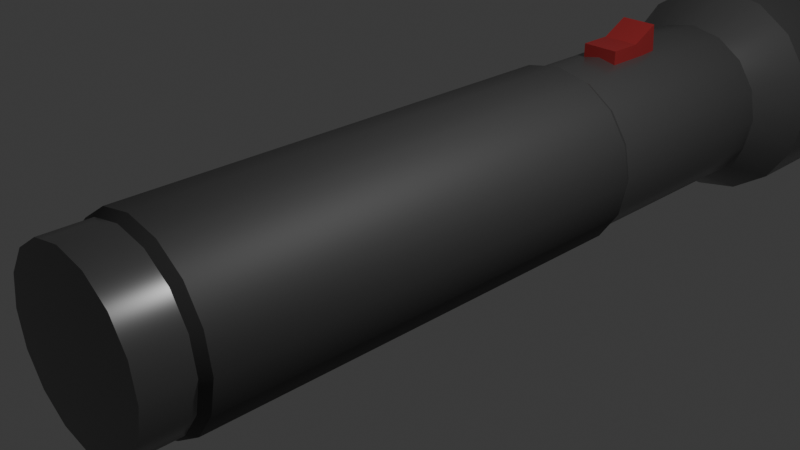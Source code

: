 # Source: Flashlight.blend  (saved by Blender 4.5.91; exported with 4.5.12 LTS)
import bpy
from mathutils import Matrix  # noqa: F401  (used for matrix-valued properties, if any)

bpy.ops.wm.read_factory_settings(use_empty=True)
scene = bpy.context.scene
scene.name = 'Scene'

# ---- collections
col_collection = bpy.data.collections.new('Collection'); scene.collection.children.link(col_collection)

# ---- materials (node trees are filled in below, after node groups)
mat_silver = bpy.data.materials.new('Silver')
mat_light = bpy.data.materials.new('Light')
mat_dullsilver = bpy.data.materials.new('DullSilver')
mat_red = bpy.data.materials.new('Red')

# ---- material node trees
mat_silver.use_nodes = True; mat_silver.node_tree.nodes.clear()
_N = mat_silver.node_tree.nodes; _L = mat_silver.node_tree.links
n0 = _N.new('ShaderNodeBsdfPrincipled'); n0.name = 'Principled BSDF'; n0.location = (-200, 100)
n0.inputs[0].default_value = (0.1812, 0.1812, 0.1812, 1.0)
n0.inputs[1].default_value = 0.627
n0.inputs[2].default_value = 0.3095
n1 = _N.new('ShaderNodeOutputMaterial'); n1.name = 'Material Output'; n1.location = (200, 100)
_L.new(n0.outputs[0], n1.inputs[0])
n1.is_active_output = True
mat_light.use_nodes = True; mat_light.node_tree.nodes.clear()
_N = mat_light.node_tree.nodes; _L = mat_light.node_tree.links
n0 = _N.new('ShaderNodeBsdfPrincipled'); n0.name = 'Principled BSDF'; n0.location = (-200, 100)
n0.inputs[0].default_value = (0.8002, 0.5716, 0.1353, 1.0)
n0.inputs[27].default_value = (1.0, 0.7792, 0.09671, 1.0)
n0.inputs[28].default_value = 1.9
n1 = _N.new('ShaderNodeOutputMaterial'); n1.name = 'Material Output'; n1.location = (200, 100)
_L.new(n0.outputs[0], n1.inputs[0])
n1.is_active_output = True
mat_dullsilver.use_nodes = True; mat_dullsilver.node_tree.nodes.clear()
_N = mat_dullsilver.node_tree.nodes; _L = mat_dullsilver.node_tree.links
n0 = _N.new('ShaderNodeBsdfPrincipled'); n0.name = 'Principled BSDF'; n0.location = (-200, 100)
n0.inputs[0].default_value = (0.08165, 0.08165, 0.08165, 1.0)
n0.inputs[1].default_value = 0.3413
n0.inputs[2].default_value = 0.627
n1 = _N.new('ShaderNodeOutputMaterial'); n1.name = 'Material Output'; n1.location = (200, 100)
_L.new(n0.outputs[0], n1.inputs[0])
n1.is_active_output = True
mat_red.use_nodes = True; mat_red.node_tree.nodes.clear()
_N = mat_red.node_tree.nodes; _L = mat_red.node_tree.links
n0 = _N.new('ShaderNodeBsdfPrincipled'); n0.name = 'Principled BSDF'; n0.location = (-200, 100)
n0.inputs[0].default_value = (0.3583, 0.02617, 0.02829, 1.0)
n1 = _N.new('ShaderNodeOutputMaterial'); n1.name = 'Material Output'; n1.location = (200, 100)
_L.new(n0.outputs[0], n1.inputs[0])
n1.is_active_output = True

# ---- world
world_world = bpy.data.worlds.new('World'); scene.world = world_world
world_world.use_nodes = True; world_world.node_tree.nodes.clear()
_N = world_world.node_tree.nodes; _L = world_world.node_tree.links
n0 = _N.new('ShaderNodeOutputWorld'); n0.name = 'World Output'; n0.location = (200, 100)
n1 = _N.new('ShaderNodeBackground'); n1.name = 'Background'; n1.location = (-200, 100)
n1.inputs[0].default_value = (0.05088, 0.05088, 0.05088, 1.0)
_L.new(n1.outputs[0], n0.inputs[0])
n0.is_active_output = True
world_world.color = (0.05088, 0.05088, 0.05088)
world_world.sun_shadow_jitter_overblur = 0.0

# ---- cameras
cam_camera = bpy.data.cameras.new('Camera')
cam_camera.clip_end = 100.0
cam_camera.ortho_scale = 7.314

# ---- lights
light_light = bpy.data.lights.new('Light', 'POINT')
light_light.energy = 1000.0
light_light.shadow_soft_size = 0.1

# ---- meshes
me_flashlight = bpy.data.meshes.new('Flashlight')
me_flashlight.from_pydata([(0.0, 1.0, -0.7198), (0.0, 1.0, 1.0), (0.3827, 0.9239, -0.7198), (0.3827, 0.9239, 1.0), (0.7071, 0.7071, -0.7198), (0.7071, 0.7071, 1.0), (0.9239, 0.3827, -0.7198), (0.9239, 0.3827, 1.0), (1.0, 1.069e-07, -0.7198), (1.0, 0.0, 1.0), (0.9239, -0.3827, -0.7198), (0.9239, -0.3827, 1.0), (0.7071, -0.7071, -0.7198), (0.7071, -0.7071, 1.0), (0.3827, -0.9239, -0.7198), (0.3827, -0.9239, 1.0), (0.0, -1.0, -0.7198), (0.0, -1.0, 1.0), (-0.3827, -0.9239, -0.7198), (-0.3827, -0.9239, 1.0), (-0.7071, -0.7071, -0.7198), (-0.7071, -0.7071, 1.0), (-0.9239, -0.3827, -0.7198), (-0.9239, -0.3827, 1.0), (-1.0, 1.069e-07, -0.7198), (-1.0, 0.0, 1.0), (-0.9239, 0.3827, -0.7198), (-0.9239, 0.3827, 1.0), (-0.7071, 0.7071, -0.7198), (-0.7071, 0.7071, 1.0), (-0.3827, 0.9239, -0.7198), (-0.3827, 0.9239, 1.0), (0.5177, 1.25, 1.126), (-1.245e-07, 1.353, 1.126), (0.9567, 0.9567, 1.126), (1.25, 0.5177, 1.126), (1.353, -3.012e-09, 1.126), (1.25, -0.5177, 1.126), (0.9567, -0.9567, 1.126), (0.5177, -1.25, 1.126), (-1.245e-07, -1.353, 1.126), (-0.5177, -1.25, 1.126), (-0.9567, -0.9567, 1.126), (-1.25, -0.5177, 1.126), (-1.353, -3.012e-09, 1.126), (-1.25, 0.5177, 1.126), (-0.9567, 0.9567, 1.126), (-0.5177, 1.25, 1.126), (0.4627, 1.117, 1.433), (-8.269e-08, 1.209, 1.433), (0.8549, 0.8549, 1.433), (1.117, 0.4627, 1.433), (1.209, -3.012e-09, 1.433), (1.117, -0.4627, 1.433), (0.8549, -0.8549, 1.433), (0.4627, -1.117, 1.433), (-8.269e-08, -1.209, 1.433), (-0.4627, -1.117, 1.433), (-0.8549, -0.8549, 1.433), (-1.117, -0.4627, 1.433), (-1.209, -3.012e-09, 1.433), (-1.117, 0.4627, 1.433), (-0.8549, 0.8549, 1.433), (-0.4627, 1.117, 1.433), (0.5177, 1.25, 1.433), (-8.269e-08, 1.353, 1.433), (0.9567, 0.9567, 1.433), (1.25, 0.5177, 1.433), (1.353, -3.012e-09, 1.433), (1.25, -0.5177, 1.433), (0.9567, -0.9567, 1.433), (0.5177, -1.25, 1.433), (-8.269e-08, -1.353, 1.433), (-0.5177, -1.25, 1.433), (-0.9567, -0.9567, 1.433), (-1.25, -0.5177, 1.433), (-1.353, -3.012e-09, 1.433), (-1.25, 0.5177, 1.433), (-0.9567, 0.9567, 1.433), (-0.5177, 1.25, 1.433), (0.4627, 1.117, 1.377), (-8.269e-08, 1.209, 1.377), (0.8549, 0.8549, 1.377), (1.117, 0.4627, 1.377), (1.209, -3.012e-09, 1.377), (1.117, -0.4627, 1.377), (0.8549, -0.8549, 1.377), (0.4627, -1.117, 1.377), (-8.269e-08, -1.209, 1.377), (-0.4627, -1.117, 1.377), (-0.8549, -0.8549, 1.377), (-1.117, -0.4627, 1.377), (-1.209, -3.012e-09, 1.377), (-1.117, 0.4627, 1.377), (-0.8549, 0.8549, 1.377), (-0.4627, 1.117, 1.377), (0.0, 1.0, -0.6139), (0.0, 1.0, 0.495), (0.3827, 0.9239, 0.495), (0.3827, 0.9239, -0.6139), (0.7071, 0.7071, 0.495), (0.7071, 0.7071, -0.6139), (0.9239, 0.3827, 0.495), (0.9239, 0.3827, -0.6139), (1.0, 6.169e-08, 0.495), (1.0, -1.07e-07, -0.6139), (0.9239, -0.3827, 0.495), (0.9239, -0.3827, -0.6139), (0.7071, -0.7071, 0.495), (0.7071, -0.7071, -0.6139), (0.3827, -0.9239, 0.495), (0.3827, -0.9239, -0.6139), (0.0, -1.0, 0.495), (0.0, -1.0, -0.6139), (-0.3827, -0.9239, 0.495), (-0.3827, -0.9239, -0.6139), (-0.7071, -0.7071, 0.495), (-0.7071, -0.7071, -0.6139), (-0.9239, -0.3827, 0.495), (-0.9239, -0.3827, -0.6139), (-1.0, 6.169e-08, 0.495), (-1.0, -1.07e-07, -0.6139), (-0.9239, 0.3827, 0.495), (-0.9239, 0.3827, -0.6139), (-0.7071, 0.7071, 0.495), (-0.7071, 0.7071, -0.6139), (-0.3827, 0.9239, 0.495), (-0.3827, 0.9239, -0.6139), (-3.555e-10, 1.064, -0.594), (-3.555e-10, 1.064, 0.4751), (0.407, 0.9827, 0.4751), (0.407, 0.9827, -0.594), (0.7521, 0.7521, 0.4751), (0.7521, 0.7521, -0.594), (0.9827, 0.407, 0.4751), (0.9827, 0.407, -0.594), (1.064, 4.541e-08, 0.4751), (1.064, -9.194e-08, -0.594), (0.9827, -0.407, 0.4751), (0.9827, -0.407, -0.594), (0.7521, -0.7521, 0.4751), (0.7521, -0.7521, -0.594), (0.407, -0.9827, 0.4751), (0.407, -0.9827, -0.594), (-3.555e-10, -1.064, 0.4751), (-3.555e-10, -1.064, -0.594), (-0.407, -0.9827, 0.4751), (-0.407, -0.9827, -0.594), (-0.7521, -0.7521, 0.4751), (-0.7521, -0.7521, -0.594), (-0.9827, -0.407, 0.4751), (-0.9827, -0.407, -0.594), (-1.064, 4.541e-08, 0.4751), (-1.064, -9.194e-08, -0.594), (-0.9827, 0.407, 0.4751), (-0.9827, 0.407, -0.594), (-0.7521, 0.7521, 0.4751), (-0.7521, 0.7521, -0.594), (-0.407, 0.9827, 0.4751), (-0.407, 0.9827, -0.594)], [], [(97, 1, 3, 98), (98, 3, 5, 100), (100, 5, 7, 102), (102, 7, 9, 104), (104, 9, 11, 106), (106, 11, 13, 108), (108, 13, 15, 110), (110, 15, 17, 112), (112, 17, 19, 114), (114, 19, 21, 116), (116, 21, 23, 118), (118, 23, 25, 120), (120, 25, 27, 122), (122, 27, 29, 124), (7, 5, 34, 35), (124, 29, 31, 126), (126, 31, 1, 97), (0, 2, 4, 6, 8, 10, 12, 14, 16, 18, 20, 22, 24, 26, 28, 30), (45, 44, 76, 77), (17, 15, 39, 40), (3, 1, 33, 32), (27, 25, 44, 45), (13, 11, 37, 38), (23, 21, 42, 43), (1, 31, 47, 33), (9, 7, 35, 36), (19, 17, 40, 41), (29, 27, 45, 46), (5, 3, 32, 34), (15, 13, 38, 39), (25, 23, 43, 44), (11, 9, 36, 37), (21, 19, 41, 42), (31, 29, 46, 47), (61, 60, 92, 93), (38, 37, 69, 70), (46, 45, 77, 78), (39, 38, 70, 71), (47, 46, 78, 79), (40, 39, 71, 72), (32, 33, 65, 64), (33, 47, 79, 65), (41, 40, 72, 73), (34, 32, 64, 66), (42, 41, 73, 74), (35, 34, 66, 67), (43, 42, 74, 75), (36, 35, 67, 68), (44, 43, 75, 76), (37, 36, 68, 69), (49, 48, 64, 65), (48, 50, 66, 64), (50, 51, 67, 66), (51, 52, 68, 67), (52, 53, 69, 68), (53, 54, 70, 69), (54, 55, 71, 70), (55, 56, 72, 71), (56, 57, 73, 72), (57, 58, 74, 73), (58, 59, 75, 74), (59, 60, 76, 75), (60, 61, 77, 76), (61, 62, 78, 77), (62, 63, 79, 78), (63, 49, 65, 79), (80, 81, 95, 94, 93, 92, 91, 90, 89, 88, 87, 86, 85, 84, 83, 82), (54, 53, 85, 86), (62, 61, 93, 94), (55, 54, 86, 87), (63, 62, 94, 95), (56, 55, 87, 88), (48, 49, 81, 80), (49, 63, 95, 81), (57, 56, 88, 89), (50, 48, 80, 82), (58, 57, 89, 90), (51, 50, 82, 83), (59, 58, 90, 91), (52, 51, 83, 84), (60, 59, 91, 92), (53, 52, 84, 85), (30, 127, 96, 0), (96, 127, 159, 128), (28, 125, 127, 30), (114, 116, 148, 146), (26, 123, 125, 28), (103, 101, 133, 135), (24, 121, 123, 26), (117, 115, 147, 149), (22, 119, 121, 24), (102, 104, 136, 134), (20, 117, 119, 22), (116, 118, 150, 148), (18, 115, 117, 20), (105, 103, 135, 137), (16, 113, 115, 18), (119, 117, 149, 151), (14, 111, 113, 16), (104, 106, 138, 136), (12, 109, 111, 14), (118, 120, 152, 150), (10, 107, 109, 12), (107, 105, 137, 139), (8, 105, 107, 10), (121, 119, 151, 153), (6, 103, 105, 8), (106, 108, 140, 138), (4, 101, 103, 6), (120, 122, 154, 152), (2, 99, 101, 4), (109, 107, 139, 141), (0, 96, 99, 2), (123, 121, 153, 155), (159, 158, 129, 128), (157, 156, 158, 159), (155, 154, 156, 157), (153, 152, 154, 155), (151, 150, 152, 153), (149, 148, 150, 151), (147, 146, 148, 149), (145, 144, 146, 147), (143, 142, 144, 145), (141, 140, 142, 143), (139, 138, 140, 141), (137, 136, 138, 139), (135, 134, 136, 137), (133, 132, 134, 135), (131, 130, 132, 133), (128, 129, 130, 131), (100, 102, 134, 132), (115, 113, 145, 147), (126, 97, 129, 158), (101, 99, 131, 133), (112, 114, 146, 144), (127, 125, 157, 159), (98, 100, 132, 130), (113, 111, 143, 145), (124, 126, 158, 156), (99, 96, 128, 131), (110, 112, 144, 142), (125, 123, 155, 157), (97, 98, 130, 129), (111, 109, 141, 143), (122, 124, 156, 154), (108, 110, 142, 140)])
me_flashlight.polygons.foreach_set('use_smooth', [True] * 146)
me_flashlight.polygons.foreach_set('material_index', [0, 0, 0, 0, 0, 0, 0, 0, 0, 0, 0, 0, 0, 0, 0, 0, 0, 0, 0, 0, 0, 0, 0, 0, 0, 0, 0, 0, 0, 0, 0, 0, 0, 0, 0, 0, 0, 0, 0, 0, 0, 0, 0, 0, 0, 0, 0, 0, 0, 0, 0, 0, 0, 0, 0, 0, 0, 0, 0, 0, 0, 0, 0, 0, 0, 0, 1, 0, 0, 0, 0, 0, 0, 0, 0, 0, 0, 0, 0, 0, 0, 0, 0, 2, 0, 2, 0, 2, 0, 2, 0, 2, 0, 2, 0, 2, 0, 2, 0, 2, 0, 2, 0, 2, 0, 2, 0, 2, 0, 2, 0, 2, 0, 2, 2, 2, 2, 2, 2, 2, 2, 2, 2, 2, 2, 2, 2, 2, 2, 2, 2, 2, 2, 2, 2, 2, 2, 2, 2, 2, 2, 2, 2, 2, 2, 2])
_k = set([(0, 2), (0, 30), (1, 3), (1, 31), (2, 4), (3, 5), (4, 6), (5, 7), (6, 8), (7, 9), (8, 10), (9, 11), (10, 12), (11, 13), (12, 14), (13, 15), (14, 16), (15, 17), (16, 18), (17, 19), (18, 20), (19, 21), (20, 22), (21, 23), (22, 24), (23, 25), (24, 26), (25, 27), (26, 28), (27, 29), (28, 30), (29, 31), (32, 33), (32, 34), (33, 47), (34, 35), (35, 36), (36, 37), (37, 38), (38, 39), (39, 40), (40, 41), (41, 42), (42, 43), (43, 44), (44, 45), (45, 46), (46, 47), (48, 49), (48, 50), (49, 63), (50, 51), (51, 52), (52, 53), (53, 54), (54, 55), (55, 56), (56, 57), (57, 58), (58, 59), (59, 60), (60, 61), (61, 62), (62, 63), (64, 65), (64, 66), (65, 79), (66, 67), (67, 68), (68, 69), (69, 70), (70, 71), (71, 72), (72, 73), (73, 74), (74, 75), (75, 76), (76, 77), (77, 78), (78, 79), (80, 81), (80, 82), (81, 95), (82, 83), (83, 84), (84, 85), (85, 86), (86, 87), (87, 88), (88, 89), (89, 90), (90, 91), (91, 92), (92, 93), (93, 94), (94, 95), (96, 99), (96, 127), (97, 98), (97, 126), (98, 100), (99, 101), (100, 102), (101, 103), (102, 104), (103, 105), (104, 106), (105, 107), (106, 108), (107, 109), (108, 110), (109, 111), (110, 112), (111, 113), (112, 114), (113, 115), (114, 116), (115, 117), (116, 118), (117, 119), (118, 120), (119, 121), (120, 122), (121, 123), (122, 124), (123, 125), (124, 126), (125, 127), (128, 131), (128, 159), (129, 130), (129, 158), (130, 132), (131, 133), (132, 134), (133, 135), (134, 136), (135, 137), (136, 138), (137, 139), (138, 140), (139, 141), (140, 142), (141, 143), (142, 144), (143, 145), (144, 146), (145, 147), (146, 148), (147, 149), (148, 150), (149, 151), (150, 152), (151, 153), (152, 154), (153, 155), (154, 156), (155, 157), (156, 158), (157, 159)])
me_flashlight.attributes.new('sharp_edge', 'BOOLEAN', 'EDGE').data.foreach_set('value', [ (min(e.vertices), max(e.vertices)) in _k for e in me_flashlight.edges])
_uv = me_flashlight.uv_layers.new(name='UVMap')
_uv.uv.foreach_set('vector', [1.0, 0.8333, 1.0, 1.0, 0.9375, 1.0, 0.9375, 0.8333, 0.9375, 0.8333, 0.9375, 1.0, 0.875, 1.0, 0.875, 0.8333, 0.875, 0.8333, 0.875, 1.0, 0.8125, 1.0, 0.8125, 0.8333, 0.8125, 0.8333, 0.8125, 1.0, 0.75, 1.0, 0.75, 0.8333, 0.75, 0.8333, 0.75, 1.0, 0.6875, 1.0, 0.6875, 0.8333, 0.6875, 0.8333, 0.6875, 1.0, 0.625, 1.0, 0.625, 0.8333, 0.625, 0.8333, 0.625, 1.0, 0.5625, 1.0, 0.5625, 0.8333, 0.5625, 0.8333, 0.5625, 1.0, 0.5, 1.0, 0.5, 0.8333, 0.5, 0.8333, 0.5, 1.0, 0.4375, 1.0, 0.4375, 0.8333, 0.4375, 0.8333, 0.4375, 1.0, 0.375, 1.0, 0.375, 0.8333, 0.375, 0.8333, 0.375, 1.0, 0.3125, 1.0, 0.3125, 0.8333, 0.3125, 0.8333, 0.3125, 1.0, 0.25, 1.0, 0.25, 0.8333, 0.25, 0.8333, 0.25, 1.0, 0.1875, 1.0, 0.1875, 0.8333, 0.1875, 0.8333, 0.1875, 1.0, 0.125, 1.0, 0.125, 0.8333, 0.8125, 1.0, 0.875, 1.0, 0.875, 1.0, 0.8125, 1.0, 0.125, 0.8333, 0.125, 1.0, 0.0625, 1.0, 0.0625, 0.8333, 0.0625, 0.8333, 0.0625, 1.0, 0.0, 1.0, 0.0, 0.8333, 0.75, 0.49, 0.8418, 0.4717, 0.9197, 0.4197, 0.9717, 0.3418, 0.99, 0.25, 0.9717, 0.1582, 0.9197, 0.08029, 0.8418, 0.02827, 0.75, 0.01, 0.6582, 0.02827, 0.5803, 0.08029, 0.5283, 0.1582, 0.51, 0.25, 0.5283, 0.3418, 0.5803, 0.4197, 0.6582, 0.4717, 0.1875, 1.0, 0.25, 1.0, 0.25, 1.0, 0.1875, 1.0, 0.5, 1.0, 0.5625, 1.0, 0.5625, 1.0, 0.5, 1.0, 0.9375, 1.0, 1.0, 1.0, 1.0, 1.0, 0.9375, 1.0, 0.1875, 1.0, 0.25, 1.0, 0.25, 1.0, 0.1875, 1.0, 0.625, 1.0, 0.6875, 1.0, 0.6875, 1.0, 0.625, 1.0, 0.3125, 1.0, 0.375, 1.0, 0.375, 1.0, 0.3125, 1.0, 0.0, 1.0, 0.0625, 1.0, 0.0625, 1.0, 0.0, 1.0, 0.75, 1.0, 0.8125, 1.0, 0.8125, 1.0, 0.75, 1.0, 0.4375, 1.0, 0.5, 1.0, 0.5, 1.0, 0.4375, 1.0, 0.125, 1.0, 0.1875, 1.0, 0.1875, 1.0, 0.125, 1.0, 0.875, 1.0, 0.9375, 1.0, 0.9375, 1.0, 0.875, 1.0, 0.5625, 1.0, 0.625, 1.0, 0.625, 1.0, 0.5625, 1.0, 0.25, 1.0, 0.3125, 1.0, 0.3125, 1.0, 0.25, 1.0, 0.6875, 1.0, 0.75, 1.0, 0.75, 1.0, 0.6875, 1.0, 0.375, 1.0, 0.4375, 1.0, 0.4375, 1.0, 0.375, 1.0, 0.0625, 1.0, 0.125, 1.0, 0.125, 1.0, 0.0625, 1.0, 0.05186, 0.3321, 0.03553, 0.25, 0.03553, 0.25, 0.05186, 0.3321, 0.625, 1.0, 0.6875, 1.0, 0.6875, 1.0, 0.625, 1.0, 0.125, 1.0, 0.1875, 1.0, 0.1875, 1.0, 0.125, 1.0, 0.5625, 1.0, 0.625, 1.0, 0.625, 1.0, 0.5625, 1.0, 0.0625, 1.0, 0.125, 1.0, 0.125, 1.0, 0.0625, 1.0, 0.5, 1.0, 0.5625, 1.0, 0.5625, 1.0, 0.5, 1.0, 0.9375, 1.0, 1.0, 1.0, 1.0, 1.0, 0.9375, 1.0, 0.0, 1.0, 0.0625, 1.0, 0.0625, 1.0, 0.0, 1.0, 0.4375, 1.0, 0.5, 1.0, 0.5, 1.0, 0.4375, 1.0, 0.875, 1.0, 0.9375, 1.0, 0.9375, 1.0, 0.875, 1.0, 0.375, 1.0, 0.4375, 1.0, 0.4375, 1.0, 0.375, 1.0, 0.8125, 1.0, 0.875, 1.0, 0.875, 1.0, 0.8125, 1.0, 0.3125, 1.0, 0.375, 1.0, 0.375, 1.0, 0.3125, 1.0, 0.75, 1.0, 0.8125, 1.0, 0.8125, 1.0, 0.75, 1.0, 0.25, 1.0, 0.3125, 1.0, 0.3125, 1.0, 0.25, 1.0, 0.6875, 1.0, 0.75, 1.0, 0.75, 1.0, 0.6875, 1.0, 0.25, 0.4645, 0.3321, 0.4481, 0.3418, 0.4717, 0.25, 0.49, 0.3321, 0.4481, 0.4017, 0.4017, 0.4197, 0.4197, 0.3418, 0.4717, 0.4017, 0.4017, 0.4481, 0.3321, 0.4717, 0.3418, 0.4197, 0.4197, 0.4481, 0.3321, 0.4645, 0.25, 0.49, 0.25, 0.4717, 0.3418, 0.4645, 0.25, 0.4481, 0.1679, 0.4717, 0.1582, 0.49, 0.25, 0.4481, 0.1679, 0.4017, 0.09835, 0.4197, 0.08029, 0.4717, 0.1582, 0.4017, 0.09835, 0.3321, 0.05186, 0.3418, 0.02827, 0.4197, 0.08029, 0.3321, 0.05186, 0.25, 0.03553, 0.25, 0.01, 0.3418, 0.02827, 0.25, 0.03553, 0.1679, 0.05186, 0.1582, 0.02827, 0.25, 0.01, 0.1679, 0.05186, 0.09835, 0.09835, 0.08029, 0.08029, 0.1582, 0.02827, 0.09835, 0.09835, 0.05186, 0.1679, 0.02827, 0.1582, 0.08029, 0.08029, 0.05186, 0.1679, 0.03553, 0.25, 0.01, 0.25, 0.02827, 0.1582, 0.03553, 0.25, 0.05186, 0.3321, 0.02827, 0.3418, 0.01, 0.25, 0.05186, 0.3321, 0.09835, 0.4017, 0.08029, 0.4197, 0.02827, 0.3418, 0.09835, 0.4017, 0.1679, 0.4481, 0.1582, 0.4717, 0.08029, 0.4197, 0.1679, 0.4481, 0.25, 0.4645, 0.25, 0.49, 0.1582, 0.4717, 0.3321, 0.4481, 0.25, 0.4645, 0.1679, 0.4481, 0.09835, 0.4017, 0.05186, 0.3321, 0.03553, 0.25, 0.05186, 0.1679, 0.09835, 0.09835, 0.1679, 0.05186, 0.25, 0.03553, 0.3321, 0.05186, 0.4017, 0.09835, 0.4481, 0.1679, 0.4645, 0.25, 0.4481, 0.3321, 0.4017, 0.4017, 0.4017, 0.09835, 0.4481, 0.1679, 0.4481, 0.1679, 0.4017, 0.09835, 0.09835, 0.4017, 0.05186, 0.3321, 0.05186, 0.3321, 0.09835, 0.4017, 0.3321, 0.05186, 0.4017, 0.09835, 0.4017, 0.09835, 0.3321, 0.05186, 0.1679, 0.4481, 0.09835, 0.4017, 0.09835, 0.4017, 0.1679, 0.4481, 0.25, 0.03553, 0.3321, 0.05186, 0.3321, 0.05186, 0.25, 0.03553, 0.3321, 0.4481, 0.25, 0.4645, 0.25, 0.4645, 0.3321, 0.4481, 0.25, 0.4645, 0.1679, 0.4481, 0.1679, 0.4481, 0.25, 0.4645, 0.1679, 0.05186, 0.25, 0.03553, 0.25, 0.03553, 0.1679, 0.05186, 0.4017, 0.4017, 0.3321, 0.4481, 0.3321, 0.4481, 0.4017, 0.4017, 0.09835, 0.09835, 0.1679, 0.05186, 0.1679, 0.05186, 0.09835, 0.09835, 0.4481, 0.3321, 0.4017, 0.4017, 0.4017, 0.4017, 0.4481, 0.3321, 0.05186, 0.1679, 0.09835, 0.09835, 0.09835, 0.09835, 0.05186, 0.1679, 0.4645, 0.25, 0.4481, 0.3321, 0.4481, 0.3321, 0.4645, 0.25, 0.03553, 0.25, 0.05186, 0.1679, 0.05186, 0.1679, 0.03553, 0.25, 0.4481, 0.1679, 0.4645, 0.25, 0.4645, 0.25, 0.4481, 0.1679, 0.0625, 0.5, 0.0625, 0.6667, 0.0, 0.6667, 0.0, 0.5, 0.0, 0.6667, 0.0625, 0.6667, 0.0625, 0.6667, 0.0, 0.6667, 0.125, 0.5, 0.125, 0.6667, 0.0625, 0.6667, 0.0625, 0.5, 0.4375, 0.8333, 0.375, 0.8333, 0.375, 0.8333, 0.4375, 0.8333, 0.1875, 0.5, 0.1875, 0.6667, 0.125, 0.6667, 0.125, 0.5, 0.8125, 0.6667, 0.875, 0.6667, 0.875, 0.6667, 0.8125, 0.6667, 0.25, 0.5, 0.25, 0.6667, 0.1875, 0.6667, 0.1875, 0.5, 0.375, 0.6667, 0.4375, 0.6667, 0.4375, 0.6667, 0.375, 0.6667, 0.3125, 0.5, 0.3125, 0.6667, 0.25, 0.6667, 0.25, 0.5, 0.8125, 0.8333, 0.75, 0.8333, 0.75, 0.8333, 0.8125, 0.8333, 0.375, 0.5, 0.375, 0.6667, 0.3125, 0.6667, 0.3125, 0.5, 0.375, 0.8333, 0.3125, 0.8333, 0.3125, 0.8333, 0.375, 0.8333, 0.4375, 0.5, 0.4375, 0.6667, 0.375, 0.6667, 0.375, 0.5, 0.75, 0.6667, 0.8125, 0.6667, 0.8125, 0.6667, 0.75, 0.6667, 0.5, 0.5, 0.5, 0.6667, 0.4375, 0.6667, 0.4375, 0.5, 0.3125, 0.6667, 0.375, 0.6667, 0.375, 0.6667, 0.3125, 0.6667, 0.5625, 0.5, 0.5625, 0.6667, 0.5, 0.6667, 0.5, 0.5, 0.75, 0.8333, 0.6875, 0.8333, 0.6875, 0.8333, 0.75, 0.8333, 0.625, 0.5, 0.625, 0.6667, 0.5625, 0.6667, 0.5625, 0.5, 0.3125, 0.8333, 0.25, 0.8333, 0.25, 0.8333, 0.3125, 0.8333, 0.6875, 0.5, 0.6875, 0.6667, 0.625, 0.6667, 0.625, 0.5, 0.6875, 0.6667, 0.75, 0.6667, 0.75, 0.6667, 0.6875, 0.6667, 0.75, 0.5, 0.75, 0.6667, 0.6875, 0.6667, 0.6875, 0.5, 0.25, 0.6667, 0.3125, 0.6667, 0.3125, 0.6667, 0.25, 0.6667, 0.8125, 0.5, 0.8125, 0.6667, 0.75, 0.6667, 0.75, 0.5, 0.6875, 0.8333, 0.625, 0.8333, 0.625, 0.8333, 0.6875, 0.8333, 0.875, 0.5, 0.875, 0.6667, 0.8125, 0.6667, 0.8125, 0.5, 0.25, 0.8333, 0.1875, 0.8333, 0.1875, 0.8333, 0.25, 0.8333, 0.9375, 0.5, 0.9375, 0.6667, 0.875, 0.6667, 0.875, 0.5, 0.625, 0.6667, 0.6875, 0.6667, 0.6875, 0.6667, 0.625, 0.6667, 1.0, 0.5, 1.0, 0.6667, 0.9375, 0.6667, 0.9375, 0.5, 0.1875, 0.6667, 0.25, 0.6667, 0.25, 0.6667, 0.1875, 0.6667, 0.0625, 0.6667, 0.0625, 0.8333, 0.0, 0.8333, 0.0, 0.6667, 0.125, 0.6667, 0.125, 0.8333, 0.0625, 0.8333, 0.0625, 0.6667, 0.1875, 0.6667, 0.1875, 0.8333, 0.125, 0.8333, 0.125, 0.6667, 0.25, 0.6667, 0.25, 0.8333, 0.1875, 0.8333, 0.1875, 0.6667, 0.3125, 0.6667, 0.3125, 0.8333, 0.25, 0.8333, 0.25, 0.6667, 0.375, 0.6667, 0.375, 0.8333, 0.3125, 0.8333, 0.3125, 0.6667, 0.4375, 0.6667, 0.4375, 0.8333, 0.375, 0.8333, 0.375, 0.6667, 0.5, 0.6667, 0.5, 0.8333, 0.4375, 0.8333, 0.4375, 0.6667, 0.5625, 0.6667, 0.5625, 0.8333, 0.5, 0.8333, 0.5, 0.6667, 0.625, 0.6667, 0.625, 0.8333, 0.5625, 0.8333, 0.5625, 0.6667, 0.6875, 0.6667, 0.6875, 0.8333, 0.625, 0.8333, 0.625, 0.6667, 0.75, 0.6667, 0.75, 0.8333, 0.6875, 0.8333, 0.6875, 0.6667, 0.8125, 0.6667, 0.8125, 0.8333, 0.75, 0.8333, 0.75, 0.6667, 0.875, 0.6667, 0.875, 0.8333, 0.8125, 0.8333, 0.8125, 0.6667, 0.9375, 0.6667, 0.9375, 0.8333, 0.875, 0.8333, 0.875, 0.6667, 1.0, 0.6667, 1.0, 0.8333, 0.9375, 0.8333, 0.9375, 0.6667, 0.875, 0.8333, 0.8125, 0.8333, 0.8125, 0.8333, 0.875, 0.8333, 0.4375, 0.6667, 0.5, 0.6667, 0.5, 0.6667, 0.4375, 0.6667, 0.0625, 0.8333, 0.0, 0.8333, 0.0, 0.8333, 0.0625, 0.8333, 0.875, 0.6667, 0.9375, 0.6667, 0.9375, 0.6667, 0.875, 0.6667, 0.5, 0.8333, 0.4375, 0.8333, 0.4375, 0.8333, 0.5, 0.8333, 0.0625, 0.6667, 0.125, 0.6667, 0.125, 0.6667, 0.0625, 0.6667, 0.9375, 0.8333, 0.875, 0.8333, 0.875, 0.8333, 0.9375, 0.8333, 0.5, 0.6667, 0.5625, 0.6667, 0.5625, 0.6667, 0.5, 0.6667, 0.125, 0.8333, 0.0625, 0.8333, 0.0625, 0.8333, 0.125, 0.8333, 0.9375, 0.6667, 1.0, 0.6667, 1.0, 0.6667, 0.9375, 0.6667, 0.5625, 0.8333, 0.5, 0.8333, 0.5, 0.8333, 0.5625, 0.8333, 0.125, 0.6667, 0.1875, 0.6667, 0.1875, 0.6667, 0.125, 0.6667, 1.0, 0.8333, 0.9375, 0.8333, 0.9375, 0.8333, 1.0, 0.8333, 0.5625, 0.6667, 0.625, 0.6667, 0.625, 0.6667, 0.5625, 0.6667, 0.1875, 0.8333, 0.125, 0.8333, 0.125, 0.8333, 0.1875, 0.8333, 0.625, 0.8333, 0.5625, 0.8333, 0.5625, 0.8333, 0.625, 0.8333])
me_flashlight.materials.append(mat_silver)
me_flashlight.materials.append(mat_light)
me_flashlight.materials.append(mat_dullsilver)
me_flashlight.update()
me_flashlightbutton = bpy.data.meshes.new('FlashlightButton')
me_flashlightbutton.from_pydata([(-1.0, -1.0, -1.0), (-1.0, -1.0, 1.0), (-1.0, 1.0, -1.0), (-1.175, 1.0, 1.702), (1.0, -1.0, -1.0), (1.0, -1.0, 1.0), (1.0, 1.0, -1.0), (0.8253, 1.0, 1.702), (-1.0, 0.0, -1.0), (-1.0, 0.0, 1.0), (1.0, 0.0, -1.0), (1.0, 0.0, 1.0)], [], [(8, 9, 3, 2), (2, 3, 7, 6), (10, 11, 5, 4), (4, 5, 1, 0), (8, 10, 4, 0), (11, 9, 1, 5), (7, 3, 9, 11), (2, 6, 10, 8), (6, 7, 11, 10), (0, 1, 9, 8)])
_uv = me_flashlightbutton.uv_layers.new(name='UVMap')
_uv.uv.foreach_set('vector', [0.375, 0.125, 0.625, 0.125, 0.625, 0.25, 0.375, 0.25, 0.375, 0.25, 0.625, 0.25, 0.625, 0.5, 0.375, 0.5, 0.375, 0.625, 0.625, 0.625, 0.625, 0.75, 0.375, 0.75, 0.375, 0.75, 0.625, 0.75, 0.625, 1.0, 0.375, 1.0, 0.125, 0.625, 0.375, 0.625, 0.375, 0.75, 0.125, 0.75, 0.625, 0.625, 0.875, 0.625, 0.875, 0.75, 0.625, 0.75, 0.625, 0.5, 0.875, 0.5, 0.875, 0.625, 0.625, 0.625, 0.125, 0.5, 0.375, 0.5, 0.375, 0.625, 0.125, 0.625, 0.375, 0.5, 0.625, 0.5, 0.625, 0.625, 0.375, 0.625, 0.375, 0.0, 0.625, 0.0, 0.625, 0.125, 0.375, 0.125])
me_flashlightbutton.materials.append(mat_red)
me_flashlightbutton.update()

# ---- objects
ob_light = bpy.data.objects.new('Light', light_light)
ob_camera = bpy.data.objects.new('Camera', cam_camera)
ob_cylinder = bpy.data.objects.new('Cylinder', me_flashlight)
ob_cube = bpy.data.objects.new('Cube', me_flashlightbutton)

# ---- transforms, parenting, visibility, modifiers, constraints
ob_light.location = (4.076, 1.005, 5.904)
ob_light.rotation_euler = (0.6503, 0.05522, 1.866)
ob_light.lock_rotations_4d = False
ob_light.empty_display_type = 'ARROWS'
ob_light.color = (0.0, 0.0, 0.0, 0.0)
ob_light.lineart.crease_threshold = 0.0
ob_camera.location = (7.359, -6.926, 4.958)
ob_camera.rotation_euler = (1.109, 0.0, 0.8149)
ob_camera.lock_rotations_4d = False
ob_camera.empty_display_type = 'ARROWS'
ob_camera.color = (0.0, 0.0, 0.0, 0.0)
ob_camera.display_type = 'WIRE'
ob_camera.lineart.crease_threshold = 0.0
ob_cylinder.location = (0.0, 0.0, 0.0)
ob_cylinder.rotation_euler = (-1.571, -0.0, 0.0)
ob_cylinder.scale = (1.0, 1.0, 5.053)
ob_cube.location = (0.0, 3.539, 0.9023)
ob_cube.scale = (0.2165, 0.3862, 0.2165)

# ---- collection membership
col_collection.objects.link(ob_light)
col_collection.objects.link(ob_camera)
col_collection.objects.link(ob_cylinder)
col_collection.objects.link(ob_cube)

# ---- scene / render settings (as saved in the file)
scene.camera = ob_camera
scene.frame_start = 1; scene.frame_end = 250; scene.frame_set(1)
scene.render.engine = 'BLENDER_EEVEE_NEXT'
bpy.context.view_layer.update()
